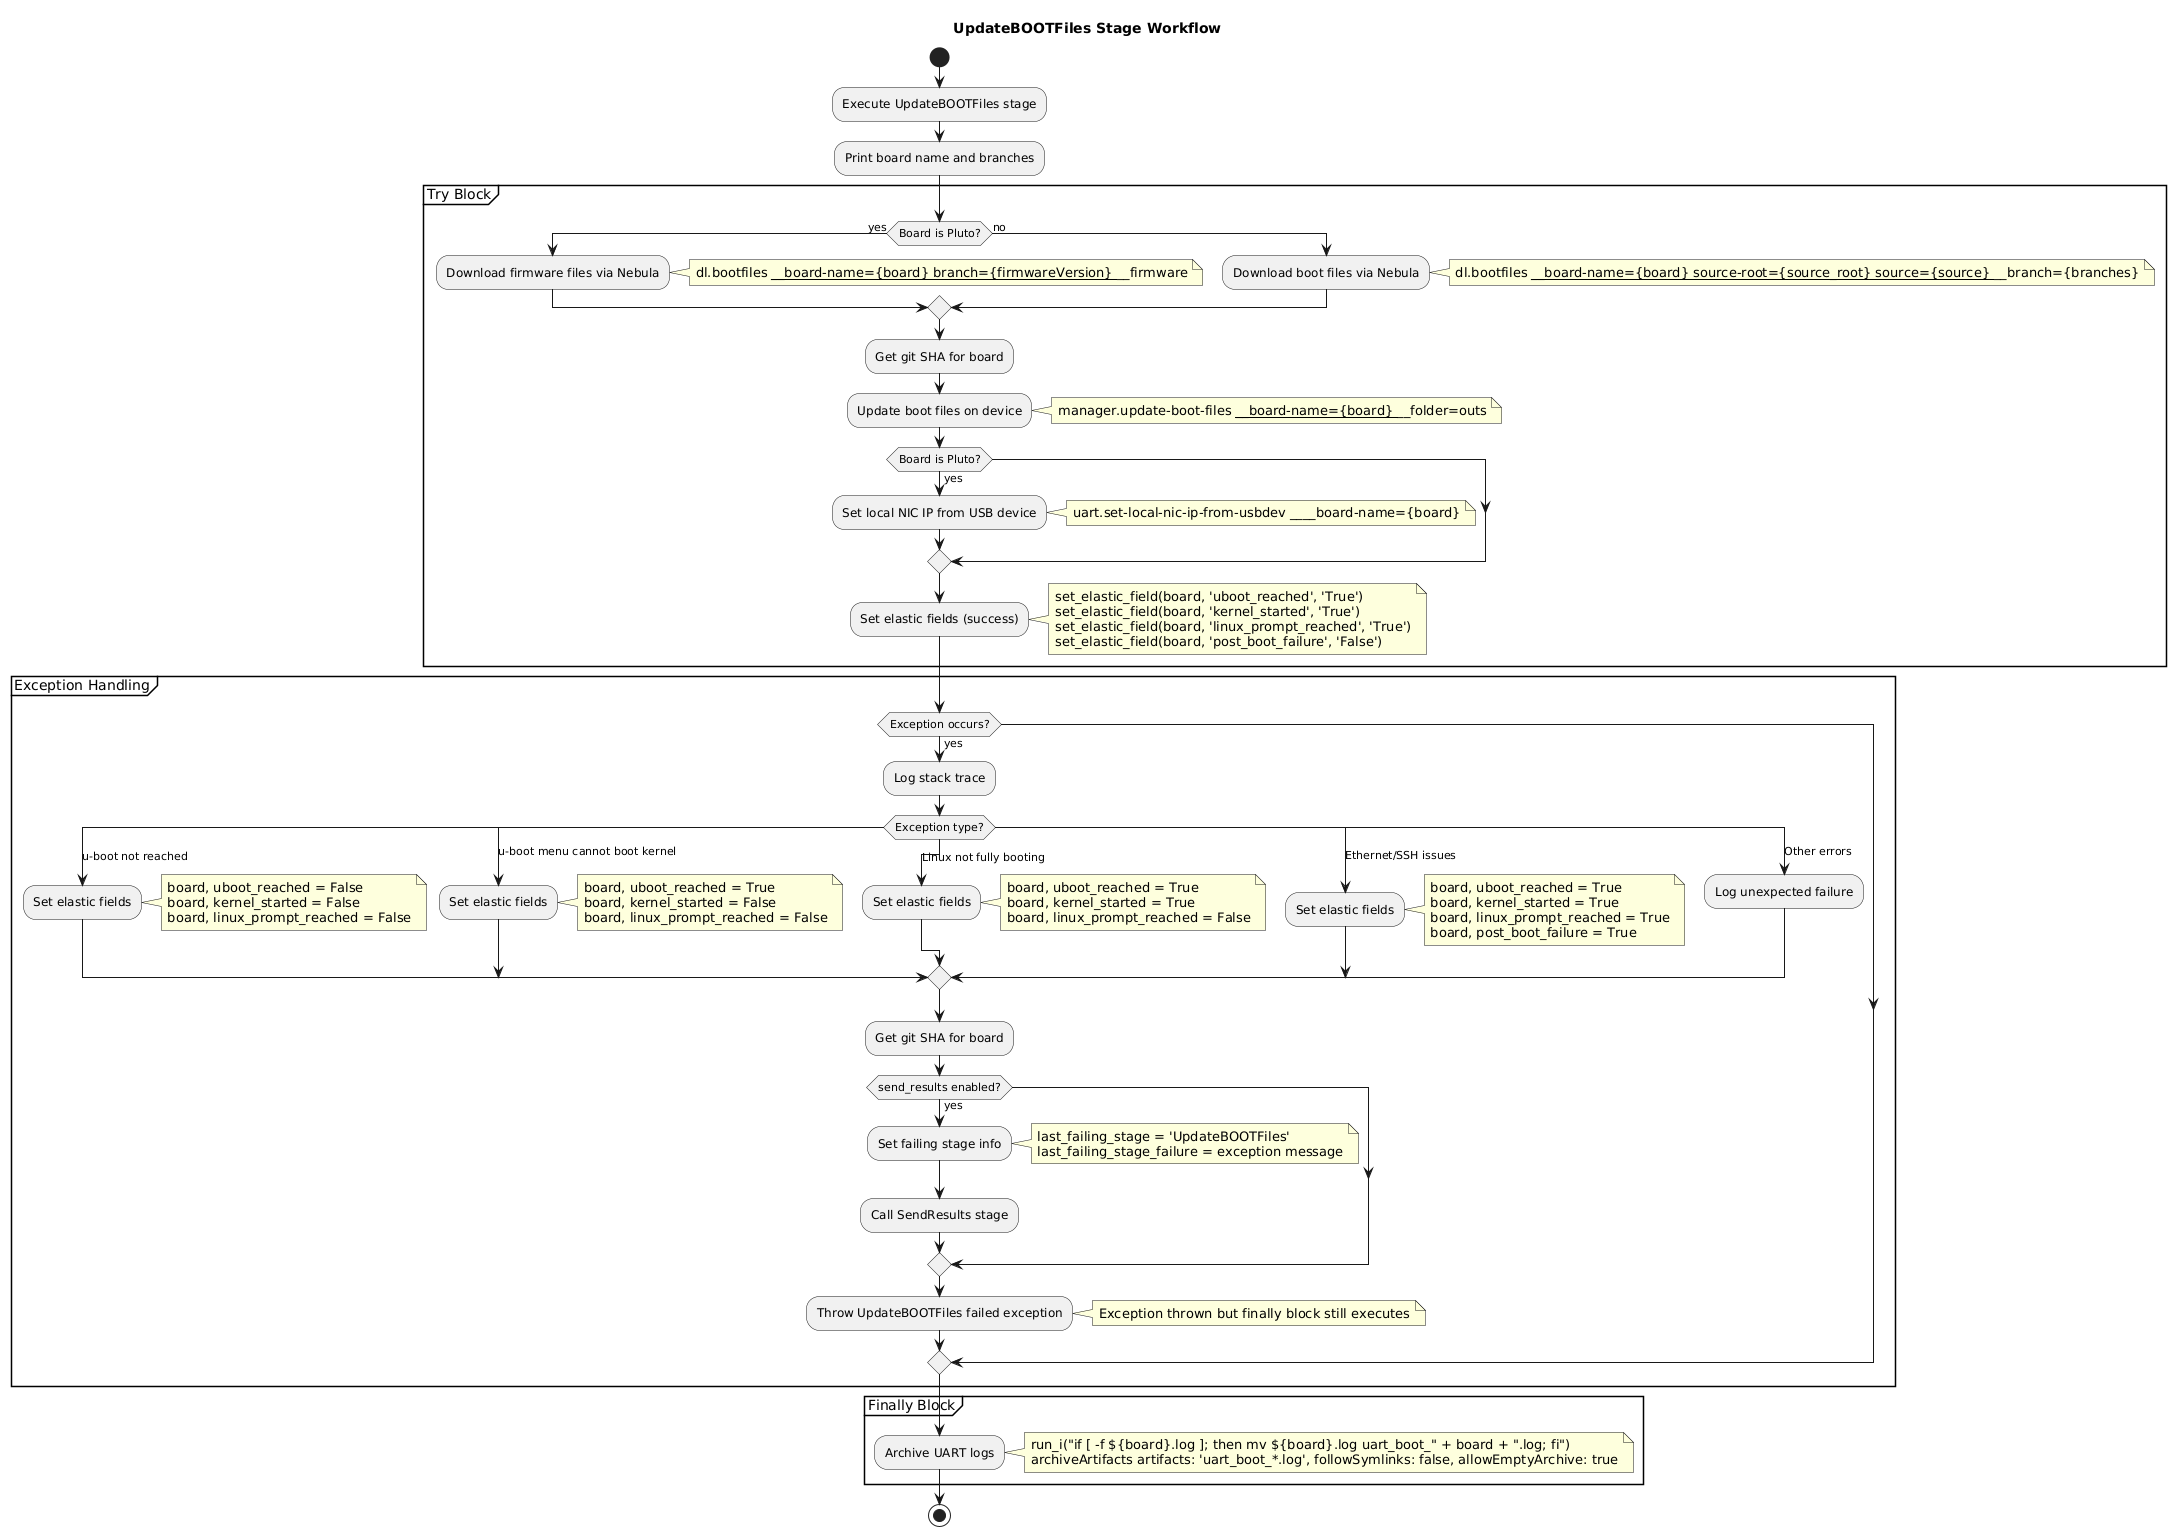

The diagram above was rendered by PlantUML. Its source (embedded in the PNG):
@startuml UpdateBOOTFiles Workflow
start
title UpdateBOOTFiles Stage Workflow
:Execute UpdateBOOTFiles stage;
:Print board name and branches;

partition "Try Block" {
  if (Board is Pluto?) then (yes)
    :Download firmware files via Nebula;
    note right: dl.bootfiles ____board-name={board} ____branch={firmwareVersion} ____firmware
  else (no)
    :Download boot files via Nebula;
    note right: dl.bootfiles ____board-name={board} ____source-root={source_root} ____source={source} ____branch={branches}
  endif
  :Get git SHA for board;
  :Update boot files on device;
  note right: manager.update-boot-files ____board-name={board} ____folder=outs
  if (Board is Pluto?) then (yes)
    :Set local NIC IP from USB device;
    note right: uart.set-local-nic-ip-from-usbdev ____board-name={board}
  endif
  :Set elastic fields (success);
  note right
  set_elastic_field(board, 'uboot_reached', 'True')
  set_elastic_field(board, 'kernel_started', 'True')
  set_elastic_field(board, 'linux_prompt_reached', 'True')
  set_elastic_field(board, 'post_boot_failure', 'False')
  end note
}

partition "Exception Handling" {
  if (Exception occurs?) then (yes)
    :Log stack trace;
    switch (Exception type?)
    case (u-boot not reached)
      :Set elastic fields;
      note right
      board, uboot_reached = False
      board, kernel_started = False
      board, linux_prompt_reached = False
      end note
    case (u-boot menu cannot boot kernel)
      :Set elastic fields;
      note right
      board, uboot_reached = True
      board, kernel_started = False
      board, linux_prompt_reached = False
      end note
    case (Linux not fully booting)
      :Set elastic fields;
      note right
      board, uboot_reached = True
      board, kernel_started = True
      board, linux_prompt_reached = False
      end note
    case (Ethernet/SSH issues)
      :Set elastic fields;
      note right
      board, uboot_reached = True
      board, kernel_started = True
      board, linux_prompt_reached = True
      board, post_boot_failure = True
      end note
    case (Other errors)
      :Log unexpected failure;
    endswitch
    :Get git SHA for board;
    if (send_results enabled?) then (yes)
      :Set failing stage info;
      note right
      last_failing_stage = 'UpdateBOOTFiles'
      last_failing_stage_failure = exception message
      end note
      :Call SendResults stage;
    endif
    :Throw UpdateBOOTFiles failed exception;
    note right: Exception thrown but finally block still executes
  endif
}

partition "Finally Block" {
  :Archive UART logs;
  note right
  run_i("if [ -f ${board}.log ]; then mv ${board}.log uart_boot_" + board + ".log; fi")
  archiveArtifacts artifacts: 'uart_boot_*.log', followSymlinks: false, allowEmptyArchive: true
  end note
}

stop
@enduml